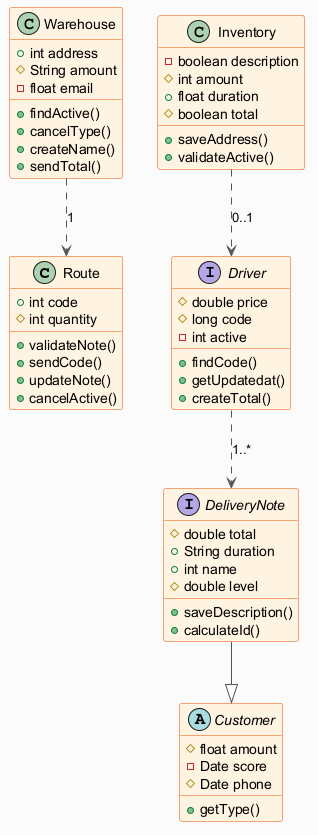

The diagram above was rendered by PlantUML. Its source (embedded in the PNG):
@startuml
skinparam backgroundColor #FAFAFA
skinparam classBackgroundColor #FFF3E0
skinparam classBorderColor #E65100
skinparam ArrowColor #555555
class Route {
  +int code
  #int quantity
  +validateNote()
  +sendCode()
  +updateNote()
  +cancelActive()
}
interface Driver {
  #double price
  #long code
  -int active
  +findCode()
  +getUpdatedat()
  +createTotal()
}
class Warehouse {
  +int address
  #String amount
  -float email
  +findActive()
  +cancelType()
  +createName()
  +sendTotal()
}
abstract class Customer {
  #float amount
  -Date score
  #Date phone
  +getType()
}
class Inventory {
  -boolean description
  #int amount
  +float duration
  #boolean total
  +saveAddress()
  +validateActive()
}
interface DeliveryNote {
  #double total
  +String duration
  +int name
  #double level
  +saveDescription()
  +calculateId()
}
Inventory ..> Driver : "0..1"
Driver ..> DeliveryNote : "1..*"
Warehouse ..> Route : "1"
DeliveryNote --|> Customer
@enduml